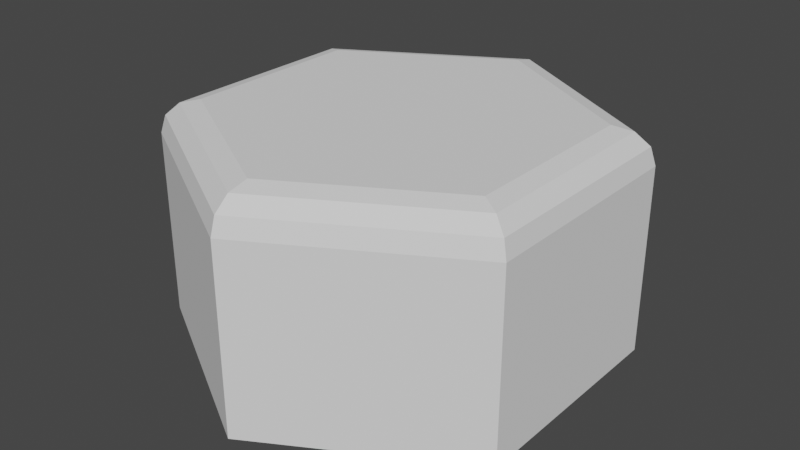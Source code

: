 # Source: 1.blend  (saved by Blender 2.82.7; exported with 4.5.12 LTS)
import bpy
from mathutils import Matrix  # noqa: F401  (used for matrix-valued properties, if any)

bpy.ops.wm.read_factory_settings(use_empty=True)
scene = bpy.context.scene
scene.name = 'Scene'

# ---- collections
col_collection = bpy.data.collections.new('Collection'); scene.collection.children.link(col_collection)

# ---- world
world_world = bpy.data.worlds.new('World'); scene.world = world_world
world_world.use_nodes = True; world_world.node_tree.nodes.clear()
_N = world_world.node_tree.nodes; _L = world_world.node_tree.links
n0 = _N.new('ShaderNodeOutputWorld'); n0.name = 'World Output'; n0.location = (300, 300)
n1 = _N.new('ShaderNodeBackground'); n1.name = 'Background'; n1.location = (10, 300)
n1.inputs[0].default_value = (0.05088, 0.05088, 0.05088, 1.0)
_L.new(n1.outputs[0], n0.inputs[0])
n0.is_active_output = True
world_world.color = (0.05088, 0.05088, 0.05088)
world_world.use_sun_shadow = False
world_world.sun_shadow_jitter_overblur = 0.0

# ---- meshes
me_x = bpy.data.meshes.new('柱体')
me_x.from_pydata([(0.0, 1.0, 0.006196), (0.866, 0.5, 0.006196), (0.866, -0.5, 0.006196), (-8.742e-08, -1.0, 0.006196), (-0.866, -0.5, 0.006196), (-0.866, 0.5, 0.006196), (1.49e-08, 0.8169, 1.008), (0.0, 1.0, 0.8494), (7.451e-09, 0.9085, 0.9867), (1.863e-09, 0.9755, 0.9287), (0.7075, 0.4085, 1.008), (0.866, 0.5, 0.8494), (0.7868, 0.4542, 0.9867), (0.8448, 0.4877, 0.9287), (0.7075, -0.4085, 1.008), (0.866, -0.5, 0.8494), (0.7868, -0.4542, 0.9867), (0.8448, -0.4877, 0.9287), (-5.215e-08, -0.8169, 1.008), (-8.742e-08, -1.0, 0.8494), (-6.938e-08, -0.9085, 0.9867), (-8.289e-08, -0.9755, 0.9287), (-0.7075, -0.4085, 1.008), (-0.866, -0.5, 0.8494), (-0.7868, -0.4542, 0.9867), (-0.8448, -0.4877, 0.9287), (-0.7075, 0.4085, 1.008), (-0.866, 0.5, 0.8494), (-0.7868, 0.4542, 0.9867), (-0.8448, 0.4877, 0.9287), (-0.2887, -0.8333, 0.006196), (-0.5774, -0.6667, 0.006196), (-0.5774, -0.6667, 0.8494), (-0.2887, -0.8333, 0.8494), (-0.2816, -0.8129, 0.9287), (-0.5632, -0.6503, 0.9287), (-0.2623, -0.7571, 0.9867), (-0.5245, -0.6056, 0.9867), (-0.2358, -0.6808, 1.008), (-0.4717, -0.5446, 1.008), (0.5774, -0.6667, 0.006196), (0.2887, -0.8333, 0.006196), (0.2887, -0.8333, 0.8494), (0.5774, -0.6667, 0.8494), (0.5632, -0.6503, 0.9287), (0.2816, -0.8129, 0.9287), (0.5245, -0.6056, 0.9867), (0.2623, -0.7571, 0.9867), (0.4717, -0.5446, 1.008), (0.2358, -0.6808, 1.008), (0.866, 0.1667, 0.006196), (0.866, -0.1667, 0.006196), (0.866, -0.1667, 0.8494), (0.866, 0.1667, 0.8494), (0.8448, 0.1626, 0.9287), (0.8448, -0.1626, 0.9287), (0.7868, 0.1514, 0.9867), (0.7868, -0.1514, 0.9867), (0.7075, 0.1362, 1.008), (0.7075, -0.1362, 1.008), (0.2887, 0.8333, 0.006196), (0.5774, 0.6667, 0.006196), (0.5774, 0.6667, 0.8494), (0.2887, 0.8333, 0.8494), (0.2816, 0.8129, 0.9287), (0.5632, 0.6503, 0.9287), (0.2623, 0.7571, 0.9867), (0.5245, 0.6056, 0.9867), (0.2358, 0.6808, 1.008), (0.4717, 0.5446, 1.008), (-0.5774, 0.6667, 0.006196), (-0.2887, 0.8333, 0.006196), (-0.2887, 0.8333, 0.8494), (-0.5774, 0.6667, 0.8494), (-0.5632, 0.6503, 0.9287), (-0.2816, 0.8129, 0.9287), (-0.5245, 0.6056, 0.9867), (-0.2623, 0.7571, 0.9867), (-0.4717, 0.5446, 1.008), (-0.2358, 0.6808, 1.008), (-0.866, -0.1667, 0.006196), (-0.866, 0.1667, 0.006196), (-0.866, 0.1667, 0.8494), (-0.866, -0.1667, 0.8494), (-0.8448, -0.1626, 0.9287), (-0.8448, 0.1626, 0.9287), (-0.7868, -0.1514, 0.9867), (-0.7868, 0.1514, 0.9867), (-0.7075, -0.1362, 1.008), (-0.7075, 0.1362, 1.008)], [], [(71, 72, 7, 0), (41, 42, 19, 3), (31, 32, 23, 4), (81, 82, 27, 5), (61, 62, 11, 1), (51, 52, 15, 2), (0, 60, 61, 1, 50, 51, 2, 40, 41, 3, 30, 31, 4, 80, 81, 5, 70, 71), (63, 7, 9, 64), (64, 9, 8, 66), (66, 8, 6, 68), (53, 11, 13, 54), (54, 13, 12, 56), (56, 12, 10, 58), (43, 15, 17, 44), (44, 17, 16, 46), (46, 16, 14, 48), (33, 19, 21, 34), (34, 21, 20, 36), (36, 20, 18, 38), (83, 23, 25, 84), (84, 25, 24, 86), (86, 24, 22, 88), (73, 27, 29, 74), (74, 29, 28, 76), (76, 28, 26, 78), (10, 69, 68, 6, 79, 78, 26, 89, 88, 22, 39, 38, 18, 49, 48, 14, 59, 58), (24, 37, 39, 22), (37, 36, 38, 39), (25, 35, 37, 24), (35, 34, 36, 37), (23, 32, 35, 25), (32, 33, 34, 35), (3, 19, 33, 30), (30, 33, 32, 31), (20, 47, 49, 18), (47, 46, 48, 49), (21, 45, 47, 20), (45, 44, 46, 47), (19, 42, 45, 21), (42, 43, 44, 45), (2, 15, 43, 40), (40, 43, 42, 41), (16, 57, 59, 14), (57, 56, 58, 59), (17, 55, 57, 16), (55, 54, 56, 57), (15, 52, 55, 17), (52, 53, 54, 55), (1, 11, 53, 50), (50, 53, 52, 51), (12, 67, 69, 10), (67, 66, 68, 69), (13, 65, 67, 12), (65, 64, 66, 67), (11, 62, 65, 13), (62, 63, 64, 65), (0, 7, 63, 60), (60, 63, 62, 61), (8, 77, 79, 6), (77, 76, 78, 79), (9, 75, 77, 8), (75, 74, 76, 77), (7, 72, 75, 9), (72, 73, 74, 75), (5, 27, 73, 70), (70, 73, 72, 71), (28, 87, 89, 26), (87, 86, 88, 89), (29, 85, 87, 28), (85, 84, 86, 87), (27, 82, 85, 29), (82, 83, 84, 85), (4, 23, 83, 80), (80, 83, 82, 81)])
_uv = me_x.uv_layers.new(name='UV 贴图')
_uv.uv.foreach_set('vector', [0.07523, 0.9274, 0.07215, 0.9274, 0.07167, 0.9251, 0.07474, 0.9251, 0.04924, 0.9698, 0.05232, 0.9696, 0.05245, 0.9744, 0.04938, 0.9745, 0.07571, 0.9489, 0.07264, 0.9489, 0.07312, 0.9465, 0.07619, 0.9465, 0.07619, 0.937, 0.07312, 0.937, 0.07312, 0.9322, 0.07619, 0.9322, 0.05431, 0.9625, 0.05738, 0.9625, 0.05738, 0.9672, 0.05431, 0.9672, 0.04939, 0.9578, 0.05246, 0.9577, 0.05205, 0.9601, 0.04897, 0.9602, 0.02674, 0.9322, 0.03045, 0.9298, 0.03415, 0.9274, 0.03786, 0.9251, 0.04156, 0.9274, 0.04527, 0.9298, 0.04897, 0.9322, 0.04897, 0.937, 0.04897, 0.9417, 0.04897, 0.9465, 0.04527, 0.9489, 0.04156, 0.9513, 0.03786, 0.9536, 0.03415, 0.9513, 0.03045, 0.9489, 0.02674, 0.9465, 0.02674, 0.9417, 0.02674, 0.937, 0.05738, 0.9577, 0.05738, 0.9529, 0.05843, 0.9531, 0.05843, 0.9578, 0.05367, 0.8601, 0.05367, 0.8555, 0.0545, 0.856, 0.0545, 0.8603, 0.06655, 0.9304, 0.06992, 0.9325, 0.0689, 0.9332, 0.06587, 0.9312, 0.05288, 0.9553, 0.05329, 0.9529, 0.05431, 0.9533, 0.05391, 0.9556, 0.05144, 0.8298, 0.05506, 0.8274, 0.05506, 0.8284, 0.05169, 0.8306, 0.05645, 0.9282, 0.05982, 0.926, 0.05982, 0.9273, 0.05679, 0.9293, 0.05218, 0.9649, 0.05205, 0.9601, 0.05309, 0.9603, 0.05323, 0.9649, 0.04846, 0.8673, 0.04833, 0.8626, 0.04918, 0.8631, 0.0493, 0.8674, 0.04972, 0.9368, 0.04972, 0.9325, 0.05074, 0.9332, 0.05074, 0.9371, 0.07215, 0.9513, 0.07167, 0.9536, 0.07066, 0.9533, 0.07113, 0.951, 0.04783, 0.8507, 0.04421, 0.8483, 0.04496, 0.8479, 0.04832, 0.85, 0.05309, 0.9477, 0.04972, 0.9455, 0.05074, 0.9448, 0.05376, 0.9468, 0.07312, 0.9417, 0.07312, 0.9465, 0.07208, 0.9463, 0.07208, 0.9417, 0.06731, 0.8441, 0.06731, 0.8487, 0.06648, 0.8482, 0.06648, 0.8439, 0.06318, 0.9498, 0.05982, 0.952, 0.05982, 0.9507, 0.06284, 0.9487, 0.07264, 0.9298, 0.07312, 0.9322, 0.07208, 0.9324, 0.0716, 0.9301, 0.0659, 0.8437, 0.0659, 0.8483, 0.06515, 0.8479, 0.06515, 0.8435, 0.06992, 0.9412, 0.06992, 0.9455, 0.0689, 0.9448, 0.0689, 0.9409, 0.05982, 0.9273, 0.06284, 0.9293, 0.06587, 0.9312, 0.0689, 0.9332, 0.0689, 0.9371, 0.0689, 0.9409, 0.0689, 0.9448, 0.06587, 0.9468, 0.06284, 0.9487, 0.05982, 0.9507, 0.05679, 0.9487, 0.05376, 0.9468, 0.05074, 0.9448, 0.05074, 0.9409, 0.05074, 0.9371, 0.05074, 0.9332, 0.05376, 0.9312, 0.05679, 0.9293, 0.05982, 0.952, 0.05645, 0.9498, 0.05679, 0.9487, 0.05982, 0.9507, 0.05645, 0.9498, 0.05309, 0.9477, 0.05376, 0.9468, 0.05679, 0.9487, 0.05506, 0.8553, 0.05144, 0.853, 0.05169, 0.8522, 0.05506, 0.8544, 0.05144, 0.853, 0.04783, 0.8507, 0.04832, 0.85, 0.05169, 0.8522, 0.07312, 0.9465, 0.07264, 0.9489, 0.0716, 0.9486, 0.07208, 0.9463, 0.05835, 0.8513, 0.05787, 0.8536, 0.05685, 0.8533, 0.05732, 0.851, 0.07474, 0.9536, 0.07167, 0.9536, 0.07215, 0.9513, 0.07523, 0.9513, 0.06094, 0.8536, 0.05787, 0.8536, 0.05835, 0.8513, 0.06142, 0.8513, 0.04972, 0.9455, 0.04972, 0.9412, 0.05074, 0.9409, 0.05074, 0.9448, 0.04972, 0.9412, 0.04972, 0.9368, 0.05074, 0.9371, 0.05074, 0.9409, 0.04873, 0.8766, 0.0486, 0.8719, 0.04943, 0.8717, 0.04955, 0.8761, 0.0486, 0.8719, 0.04846, 0.8673, 0.0493, 0.8674, 0.04943, 0.8717, 0.05245, 0.9744, 0.05232, 0.9696, 0.05336, 0.9696, 0.05349, 0.9742, 0.03803, 0.872, 0.03789, 0.8673, 0.03894, 0.8673, 0.03907, 0.8719, 0.04897, 0.9602, 0.05205, 0.9601, 0.05218, 0.9649, 0.04911, 0.965, 0.03482, 0.8674, 0.03789, 0.8673, 0.03803, 0.872, 0.03496, 0.8721, 0.04972, 0.9325, 0.05309, 0.9304, 0.05376, 0.9312, 0.05074, 0.9332, 0.05309, 0.9304, 0.05645, 0.9282, 0.05679, 0.9293, 0.05376, 0.9312, 0.04421, 0.8344, 0.04783, 0.8321, 0.04832, 0.8327, 0.04496, 0.8349, 0.04783, 0.8321, 0.05144, 0.8298, 0.05169, 0.8306, 0.04832, 0.8327, 0.05205, 0.9601, 0.05246, 0.9577, 0.0535, 0.9579, 0.05309, 0.9603, 0.03817, 0.8601, 0.03859, 0.8577, 0.03962, 0.858, 0.03921, 0.8603, 0.05022, 0.953, 0.05329, 0.9529, 0.05288, 0.9553, 0.04981, 0.9554, 0.03552, 0.8578, 0.03859, 0.8577, 0.03817, 0.8601, 0.0351, 0.8602, 0.05982, 0.926, 0.06318, 0.9282, 0.06284, 0.9293, 0.05982, 0.9273, 0.06318, 0.9282, 0.06655, 0.9304, 0.06587, 0.9312, 0.06284, 0.9293, 0.05367, 0.8694, 0.05367, 0.8648, 0.0545, 0.8646, 0.0545, 0.8689, 0.05367, 0.8648, 0.05367, 0.8601, 0.0545, 0.8603, 0.0545, 0.8646, 0.05738, 0.9672, 0.05738, 0.9625, 0.05843, 0.9624, 0.05843, 0.967, 0.0431, 0.8648, 0.0431, 0.8601, 0.04414, 0.8601, 0.04414, 0.8648, 0.05431, 0.9529, 0.05738, 0.9529, 0.05738, 0.9577, 0.05431, 0.9577, 0.04002, 0.8601, 0.0431, 0.8601, 0.0431, 0.8648, 0.04002, 0.8648, 0.06992, 0.9325, 0.06992, 0.9368, 0.0689, 0.9371, 0.0689, 0.9332, 0.06992, 0.9368, 0.06992, 0.9412, 0.0689, 0.9409, 0.0689, 0.9371, 0.0659, 0.8344, 0.0659, 0.8391, 0.06515, 0.8392, 0.06515, 0.8349, 0.0659, 0.8391, 0.0659, 0.8437, 0.06515, 0.8435, 0.06515, 0.8392, 0.07167, 0.9251, 0.07215, 0.9274, 0.07113, 0.9277, 0.07066, 0.9254, 0.05787, 0.8298, 0.05835, 0.8322, 0.05732, 0.8324, 0.05685, 0.8301, 0.07619, 0.9322, 0.07312, 0.9322, 0.07264, 0.9298, 0.07571, 0.9298, 0.06142, 0.8322, 0.05835, 0.8322, 0.05787, 0.8298, 0.06094, 0.8298, 0.06992, 0.9455, 0.06655, 0.9477, 0.06587, 0.9468, 0.0689, 0.9448, 0.06655, 0.9477, 0.06318, 0.9498, 0.06284, 0.9487, 0.06587, 0.9468, 0.06731, 0.8348, 0.06731, 0.8394, 0.06648, 0.8396, 0.06648, 0.8352, 0.06731, 0.8394, 0.06731, 0.8441, 0.06648, 0.8439, 0.06648, 0.8396, 0.07312, 0.9322, 0.07312, 0.937, 0.07208, 0.937, 0.07208, 0.9324, 0.05883, 0.8393, 0.05883, 0.8441, 0.05779, 0.8441, 0.05779, 0.8394, 0.07619, 0.9465, 0.07312, 0.9465, 0.07312, 0.9417, 0.07619, 0.9417, 0.06191, 0.8441, 0.05883, 0.8441, 0.05883, 0.8393, 0.06191, 0.8393])
me_x.use_remesh_fix_poles = True
me_x.use_remesh_preserve_attributes = False
me_x.use_mirror_vertex_groups = False
me_x.update()

# ---- objects
ob_x = bpy.data.objects.new('柱体', me_x)

# ---- transforms, parenting, visibility, modifiers, constraints
ob_x.location = (0.0, 0.0, 0.0)
ob_x.lineart.crease_threshold = 0.0

# ---- collection membership
col_collection.objects.link(ob_x)

# ---- scene / render settings (as saved in the file)
scene.frame_start = 1; scene.frame_end = 250; scene.frame_set(1)
scene.render.engine = 'BLENDER_EEVEE_NEXT'
scene.cycles.use_denoising = False
scene.cycles.samples = 128
scene.cycles.sampling_pattern = 'TABULATED_SOBOL'
scene.cycles.use_adaptive_sampling = False
scene.cycles.use_light_tree = False
scene.view_settings.view_transform = 'Filmic'
bpy.context.view_layer.update()

# ---- added for rendering (the .blend has no active camera and no usable light): camera, sun
cam_auto = bpy.data.cameras.new('AutoCamera')
cam_auto.lens = 50.0
cam_auto.sensor_width = 36.0
cam_auto.clip_end = 1000.0
ob_auto_camera = bpy.data.objects.new('AutoCamera', cam_auto)
scene.collection.objects.link(ob_auto_camera)
ob_auto_camera.location = (2.6175, -3.141, 2.60107)
ob_auto_camera.rotation_euler = (1.09748, -7.21219e-08, 0.694738)
scene.camera = ob_auto_camera
light_auto_sun = bpy.data.lights.new('AutoSun', 'SUN')
light_auto_sun.energy = 3.0
light_auto_sun.angle = 0.0523599
ob_auto_sun = bpy.data.objects.new('AutoSun', light_auto_sun)
scene.collection.objects.link(ob_auto_sun)
ob_auto_sun.rotation_euler = (0.872665, 0.174533, 0.523599)
bpy.context.view_layer.update()
